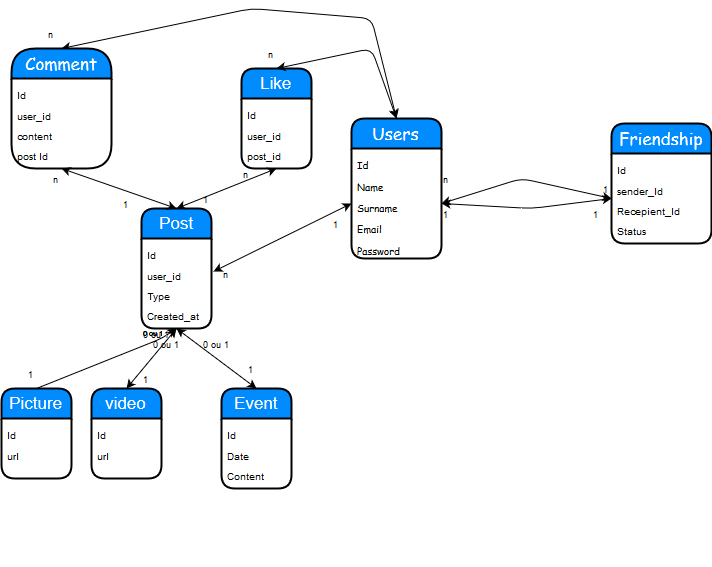

The diagram above was exported from draw.io. Its source (the exported page's mxGraphModel, read from the mxfile embedded in the PNG):
<mxGraphModel dx="876" dy="1623" grid="1" gridSize="10" guides="1" tooltips="1" connect="1" arrows="1" fold="1" page="1" pageScale="1" pageWidth="826" pageHeight="1169" background="#ffffff" math="0" shadow="0">
  <root>
    <mxCell id="0" />
    <mxCell id="1" parent="0" />
    <mxCell id="14" value="&lt;font face=&quot;Comic Sans MS&quot;&gt;Users&lt;/font&gt;" style="swimlane;html=1;childLayout=stackLayout;horizontal=1;startSize=30;horizontalStack=0;fillColor=#008cff;fontColor=#FFFFFF;rounded=1;fontSize=17;fontStyle=0;strokeWidth=2;resizeParent=0;resizeLast=1;shadow=0;dashed=0;align=center;spacing=2;" vertex="1" parent="1">
      <mxGeometry x="380" y="20" width="90" height="140" as="geometry" />
    </mxCell>
    <mxCell id="15" value="&lt;font style=&quot;font-size: 10px ; line-height: 120%&quot; face=&quot;Comic Sans MS&quot;&gt;Id&lt;br&gt;Name&lt;/font&gt;&lt;font face=&quot;Comic Sans MS&quot;&gt;&lt;br&gt;&lt;font style=&quot;font-size: 10px ; line-height: 120%&quot;&gt;Surname&lt;br&gt;Email&lt;br&gt;Password&lt;/font&gt;&lt;/font&gt;" style="whiteSpace=wrap;html=1;align=left;strokeColor=none;fillColor=none;spacingLeft=4;fontSize=17;verticalAlign=top;resizable=0;rotatable=0;part=1;" vertex="1" parent="14">
      <mxGeometry y="30" width="90" height="110" as="geometry" />
    </mxCell>
    <mxCell id="36" value="&lt;font face=&quot;Comic Sans MS&quot;&gt;Friendship&lt;/font&gt;" style="swimlane;html=1;childLayout=stackLayout;horizontal=1;startSize=30;horizontalStack=0;fillColor=#008cff;fontColor=#FFFFFF;rounded=1;fontSize=17;fontStyle=0;strokeWidth=2;resizeParent=0;resizeLast=1;shadow=0;dashed=0;align=center;spacing=2;" vertex="1" parent="1">
      <mxGeometry x="640" y="25" width="100" height="120" as="geometry" />
    </mxCell>
    <mxCell id="37" value="&lt;font style=&quot;font-size: 10px&quot;&gt;Id&lt;br&gt;sender_Id&lt;br&gt;Recepient_Id&lt;br&gt;Status&lt;br&gt;&lt;br&gt;&lt;/font&gt;" style="whiteSpace=wrap;html=1;align=left;strokeColor=none;fillColor=none;spacingLeft=4;fontSize=17;verticalAlign=top;resizable=0;rotatable=0;part=1;" vertex="1" parent="36">
      <mxGeometry y="30" width="100" height="90" as="geometry" />
    </mxCell>
    <mxCell id="42" value="Event" style="swimlane;html=1;childLayout=stackLayout;horizontal=1;startSize=30;horizontalStack=0;fillColor=#008cff;fontColor=#FFFFFF;rounded=1;fontSize=17;fontStyle=0;strokeWidth=2;resizeParent=0;resizeLast=1;shadow=0;dashed=0;align=center;spacing=2;" vertex="1" parent="1">
      <mxGeometry x="250" y="290" width="70" height="100" as="geometry" />
    </mxCell>
    <mxCell id="43" value="&lt;font style=&quot;font-size: 10px&quot;&gt;Id&lt;br&gt;Date&lt;br&gt;Content&lt;br&gt;&lt;br&gt;&lt;br&gt;&lt;br&gt;&lt;/font&gt;" style="whiteSpace=wrap;html=1;align=left;strokeColor=none;fillColor=none;spacingLeft=4;fontSize=17;verticalAlign=top;resizable=0;rotatable=0;part=1;" vertex="1" parent="42">
      <mxGeometry y="30" width="70" height="70" as="geometry" />
    </mxCell>
    <mxCell id="46" value="Picture" style="swimlane;html=1;childLayout=stackLayout;horizontal=1;startSize=30;horizontalStack=0;fillColor=#008cff;fontColor=#FFFFFF;rounded=1;fontSize=17;fontStyle=0;strokeWidth=2;resizeParent=0;resizeLast=1;shadow=0;dashed=0;align=center;spacing=2;" vertex="1" parent="1">
      <mxGeometry x="30" y="290" width="70" height="90" as="geometry" />
    </mxCell>
    <mxCell id="47" value="&lt;font style=&quot;font-size: 10px&quot;&gt;Id&lt;br&gt;url&lt;br&gt;&lt;br&gt;&lt;br&gt;&lt;br&gt;&lt;br&gt;&lt;br&gt;&lt;/font&gt;" style="whiteSpace=wrap;html=1;align=left;strokeColor=none;fillColor=none;spacingLeft=4;fontSize=17;verticalAlign=top;resizable=0;rotatable=0;part=1;" vertex="1" parent="46">
      <mxGeometry y="30" width="70" height="60" as="geometry" />
    </mxCell>
    <mxCell id="50" value="video" style="swimlane;html=1;childLayout=stackLayout;horizontal=1;startSize=30;horizontalStack=0;fillColor=#008cff;fontColor=#FFFFFF;rounded=1;fontSize=17;fontStyle=0;strokeWidth=2;resizeParent=0;resizeLast=1;shadow=0;dashed=0;align=center;spacing=2;" vertex="1" parent="1">
      <mxGeometry x="120" y="290" width="70" height="90" as="geometry" />
    </mxCell>
    <mxCell id="51" value="&lt;font style=&quot;font-size: 10px&quot;&gt;Id&lt;br&gt;url&lt;br&gt;&lt;br&gt;&lt;br&gt;&lt;br&gt;&lt;br&gt;&lt;br&gt;&lt;/font&gt;" style="whiteSpace=wrap;html=1;align=left;strokeColor=none;fillColor=none;spacingLeft=4;fontSize=17;verticalAlign=top;resizable=0;rotatable=0;part=1;" vertex="1" parent="50">
      <mxGeometry y="30" width="70" height="60" as="geometry" />
    </mxCell>
    <mxCell id="28" value="Like" style="swimlane;html=1;childLayout=stackLayout;horizontal=1;startSize=30;horizontalStack=0;fillColor=#008cff;fontColor=#FFFFFF;rounded=1;fontSize=17;fontStyle=0;strokeWidth=2;resizeParent=0;resizeLast=1;shadow=0;dashed=0;align=center;spacing=2;" vertex="1" parent="1">
      <mxGeometry x="270" y="-30" width="70" height="100" as="geometry" />
    </mxCell>
    <mxCell id="29" value="&lt;font style=&quot;font-size: 10px&quot;&gt;Id&lt;br&gt;user_id&lt;br&gt;post_id&lt;br&gt;&lt;br&gt;&lt;br&gt;&lt;br&gt;&lt;/font&gt;" style="whiteSpace=wrap;html=1;align=left;strokeColor=none;fillColor=none;spacingLeft=4;fontSize=17;verticalAlign=top;resizable=0;rotatable=0;part=1;" vertex="1" parent="28">
      <mxGeometry y="30" width="70" height="70" as="geometry" />
    </mxCell>
    <mxCell id="98" value="n" style="text;html=1;resizable=0;points=[];autosize=1;align=left;verticalAlign=top;spacingTop=-4;fontSize=9;" vertex="1" parent="28">
      <mxGeometry y="100" width="70" as="geometry" />
    </mxCell>
    <mxCell id="56" value="" style="endArrow=classic;startArrow=none;html=1;entryX=0.5;entryY=1;exitX=0.5;exitY=0;" edge="1" parent="1" source="46" target="41">
      <mxGeometry width="50" height="50" relative="1" as="geometry">
        <mxPoint x="75" y="280" as="sourcePoint" />
        <mxPoint x="125" y="230" as="targetPoint" />
        <Array as="points">
          <mxPoint x="190" y="240" />
        </Array>
      </mxGeometry>
    </mxCell>
    <mxCell id="58" value="" style="endArrow=classic;startArrow=classic;html=1;entryX=0.5;entryY=1;exitX=0.5;exitY=0;" edge="1" parent="1" source="50" target="41">
      <mxGeometry width="50" height="50" relative="1" as="geometry">
        <mxPoint y="540" as="sourcePoint" />
        <mxPoint x="50" y="490" as="targetPoint" />
      </mxGeometry>
    </mxCell>
    <mxCell id="59" value="" style="endArrow=classic;startArrow=classic;html=1;entryX=0.5;entryY=1;exitX=0.5;exitY=0;" edge="1" parent="1" source="42" target="41">
      <mxGeometry width="50" height="50" relative="1" as="geometry">
        <mxPoint y="540" as="sourcePoint" />
        <mxPoint x="50" y="490" as="targetPoint" />
      </mxGeometry>
    </mxCell>
    <mxCell id="60" value="1&lt;br&gt;" style="text;html=1;resizable=0;points=[];autosize=1;align=left;verticalAlign=top;spacingTop=-4;fontSize=9;" vertex="1" parent="1">
      <mxGeometry x="275" y="265" width="20" height="20" as="geometry" />
    </mxCell>
    <mxCell id="61" value="0 ou 1&lt;br&gt;" style="text;html=1;resizable=0;points=[];autosize=1;align=left;verticalAlign=top;spacingTop=-4;fontSize=9;" vertex="1" parent="1">
      <mxGeometry x="230" y="240" width="20" height="20" as="geometry" />
    </mxCell>
    <mxCell id="62" value="1&lt;br&gt;" style="text;html=1;resizable=0;points=[];autosize=1;align=left;verticalAlign=top;spacingTop=-4;fontSize=9;" vertex="1" parent="1">
      <mxGeometry x="170" y="275" width="20" height="20" as="geometry" />
    </mxCell>
    <mxCell id="63" value="1&lt;br&gt;" style="text;html=1;resizable=0;points=[];autosize=1;align=left;verticalAlign=top;spacingTop=-4;fontSize=9;" vertex="1" parent="1">
      <mxGeometry x="55" y="270" width="20" height="20" as="geometry" />
    </mxCell>
    <mxCell id="64" value="" style="endArrow=none;startArrow=classic;html=1;entryX=0.5;entryY=1;exitX=0.5;exitY=0;" edge="1" parent="1" source="46" target="63">
      <mxGeometry width="50" height="50" relative="1" as="geometry">
        <mxPoint x="65" y="290" as="sourcePoint" />
        <mxPoint x="215" y="240" as="targetPoint" />
      </mxGeometry>
    </mxCell>
    <mxCell id="40" value="Post" style="swimlane;html=1;childLayout=stackLayout;horizontal=1;startSize=30;horizontalStack=0;fillColor=#008cff;fontColor=#FFFFFF;rounded=1;fontSize=17;fontStyle=0;strokeWidth=2;resizeParent=0;resizeLast=1;shadow=0;dashed=0;align=center;spacing=2;" vertex="1" parent="1">
      <mxGeometry x="170" y="110" width="70" height="120" as="geometry" />
    </mxCell>
    <mxCell id="41" value="&lt;font style=&quot;font-size: 10px&quot;&gt;Id&lt;br&gt;user_id&lt;br&gt;Type&lt;br&gt;Created_at&lt;br&gt;&lt;/font&gt;" style="whiteSpace=wrap;html=1;align=left;strokeColor=none;fillColor=none;spacingLeft=4;fontSize=17;verticalAlign=top;resizable=0;rotatable=0;part=1;" vertex="1" parent="40">
      <mxGeometry y="30" width="70" height="90" as="geometry" />
    </mxCell>
    <mxCell id="71" value="0 ou 1&lt;br&gt;" style="text;html=1;resizable=0;points=[];autosize=1;align=left;verticalAlign=top;spacingTop=-4;fontSize=7;" vertex="1" parent="40">
      <mxGeometry y="120" width="70" as="geometry" />
    </mxCell>
    <mxCell id="72" value="0 ou 1&lt;br&gt;" style="text;html=1;resizable=0;points=[];autosize=1;align=left;verticalAlign=top;spacingTop=-4;fontSize=7;" vertex="1" parent="40">
      <mxGeometry y="120" width="70" as="geometry" />
    </mxCell>
    <mxCell id="74" value="0 ou 1&lt;br&gt;" style="text;html=1;resizable=0;points=[];autosize=1;align=left;verticalAlign=top;spacingTop=-4;fontSize=7;" vertex="1" parent="40">
      <mxGeometry y="120" width="70" as="geometry" />
    </mxCell>
    <mxCell id="73" value="0 ou 1&lt;br&gt;" style="text;html=1;resizable=0;points=[];autosize=1;align=left;verticalAlign=top;spacingTop=-4;fontSize=9;" vertex="1" parent="40">
      <mxGeometry y="120" width="70" as="geometry" />
    </mxCell>
    <mxCell id="76" value="0 ou 1&lt;br&gt;" style="text;html=1;resizable=0;points=[];autosize=1;align=left;verticalAlign=top;spacingTop=-4;fontSize=9;" vertex="1" parent="1">
      <mxGeometry x="180" y="240" width="20" height="20" as="geometry" />
    </mxCell>
    <mxCell id="77" value="" style="endArrow=classic;startArrow=classic;html=1;fontSize=7;entryX=0;entryY=0.5;exitX=1.029;exitY=0.367;exitPerimeter=0;" edge="1" parent="1" source="41" target="15">
      <mxGeometry width="50" height="50" relative="1" as="geometry">
        <mxPoint x="285" y="165" as="sourcePoint" />
        <mxPoint x="335" y="115" as="targetPoint" />
      </mxGeometry>
    </mxCell>
    <mxCell id="78" value="" style="endArrow=classic;startArrow=classic;html=1;fontSize=7;entryX=0.5;entryY=1;exitX=0.5;exitY=0;" edge="1" parent="1" source="40" target="29">
      <mxGeometry width="50" height="50" relative="1" as="geometry">
        <mxPoint x="140" y="118" as="sourcePoint" />
        <mxPoint x="278" y="50" as="targetPoint" />
      </mxGeometry>
    </mxCell>
    <mxCell id="79" value="" style="endArrow=classic;startArrow=classic;html=1;fontSize=7;entryX=0.5;entryY=1;exitX=0.5;exitY=0;" edge="1" parent="1" source="40" target="38">
      <mxGeometry width="50" height="50" relative="1" as="geometry">
        <mxPoint x="262" y="193" as="sourcePoint" />
        <mxPoint x="400" y="125" as="targetPoint" />
      </mxGeometry>
    </mxCell>
    <mxCell id="80" value="" style="endArrow=classic;startArrow=classic;html=1;fontSize=7;entryX=0.5;entryY=0;exitX=0.5;exitY=0;" edge="1" parent="1" source="28" target="14">
      <mxGeometry width="50" height="50" relative="1" as="geometry">
        <mxPoint x="272" y="203" as="sourcePoint" />
        <mxPoint x="410" y="135" as="targetPoint" />
        <Array as="points">
          <mxPoint x="400" y="-50" />
        </Array>
      </mxGeometry>
    </mxCell>
    <mxCell id="81" value="" style="endArrow=classic;startArrow=classic;html=1;fontSize=7;entryX=0.5;entryY=0;exitX=0.5;exitY=0;" edge="1" parent="1" source="38" target="14">
      <mxGeometry width="50" height="50" relative="1" as="geometry">
        <mxPoint x="282" y="213" as="sourcePoint" />
        <mxPoint x="420" y="145" as="targetPoint" />
        <Array as="points">
          <mxPoint x="280" y="-90" />
          <mxPoint x="400" y="-80" />
        </Array>
      </mxGeometry>
    </mxCell>
    <mxCell id="82" value="" style="endArrow=classic;startArrow=classic;html=1;fontSize=7;entryX=0;entryY=0.5;exitX=1;exitY=0.5;" edge="1" parent="1" source="15" target="37">
      <mxGeometry width="50" height="50" relative="1" as="geometry">
        <mxPoint x="450" y="219" as="sourcePoint" />
        <mxPoint x="588" y="151" as="targetPoint" />
        <Array as="points">
          <mxPoint x="560" y="110" />
        </Array>
      </mxGeometry>
    </mxCell>
    <mxCell id="83" value="" style="endArrow=classic;startArrow=classic;html=1;fontSize=7;entryX=0;entryY=0.5;exitX=1;exitY=0.5;" edge="1" parent="1" source="15" target="37">
      <mxGeometry width="50" height="50" relative="1" as="geometry">
        <mxPoint x="302" y="233" as="sourcePoint" />
        <mxPoint x="440" y="165" as="targetPoint" />
        <Array as="points">
          <mxPoint x="550" y="80" />
        </Array>
      </mxGeometry>
    </mxCell>
    <mxCell id="85" value="1&lt;br&gt;" style="text;html=1;resizable=0;points=[];autosize=1;align=left;verticalAlign=top;spacingTop=-4;fontSize=9;" vertex="1" parent="1">
      <mxGeometry x="620" y="110" width="20" height="10" as="geometry" />
    </mxCell>
    <mxCell id="86" value="n&lt;br&gt;" style="text;html=1;resizable=0;points=[];autosize=1;align=left;verticalAlign=top;spacingTop=-4;fontSize=9;" vertex="1" parent="1">
      <mxGeometry x="470" y="75" width="20" height="10" as="geometry" />
    </mxCell>
    <mxCell id="87" value="1&lt;br&gt;" style="text;html=1;resizable=0;points=[];autosize=1;align=left;verticalAlign=top;spacingTop=-4;fontSize=9;" vertex="1" parent="1">
      <mxGeometry x="470" y="110" width="20" height="10" as="geometry" />
    </mxCell>
    <mxCell id="88" value="1&lt;br&gt;" style="text;html=1;resizable=0;points=[];autosize=1;align=left;verticalAlign=top;spacingTop=-4;fontSize=9;" vertex="1" parent="1">
      <mxGeometry x="630" y="85" width="20" height="10" as="geometry" />
    </mxCell>
    <mxCell id="90" value="n" style="text;html=1;resizable=0;points=[];autosize=1;align=left;verticalAlign=top;spacingTop=-4;fontSize=9;" vertex="1" parent="1">
      <mxGeometry x="295" y="-50" width="20" height="10" as="geometry" />
    </mxCell>
    <mxCell id="91" value="n" style="text;html=1;resizable=0;points=[];autosize=1;align=left;verticalAlign=top;spacingTop=-4;fontSize=9;" vertex="1" parent="1">
      <mxGeometry x="75" y="-70" width="20" height="10" as="geometry" />
    </mxCell>
    <mxCell id="93" value="n" style="text;html=1;resizable=0;points=[];autosize=1;align=left;verticalAlign=top;spacingTop=-4;fontSize=9;" vertex="1" parent="1">
      <mxGeometry x="80" y="75" width="100" as="geometry" />
    </mxCell>
    <mxCell id="38" value="&lt;font face=&quot;Comic Sans MS&quot;&gt;Comment&lt;/font&gt;" style="swimlane;html=1;childLayout=stackLayout;horizontal=1;startSize=30;horizontalStack=0;fillColor=#008cff;fontColor=#FFFFFF;rounded=1;fontSize=17;fontStyle=0;strokeWidth=2;resizeParent=0;resizeLast=1;shadow=0;dashed=0;align=center;spacing=2;arcSize=27;" vertex="1" parent="1">
      <mxGeometry x="40" y="-50" width="100" height="120" as="geometry" />
    </mxCell>
    <mxCell id="39" value="&lt;font style=&quot;font-size: 10px&quot;&gt;Id&lt;br&gt;user_id&lt;br&gt;content&lt;br&gt;post Id&lt;br&gt;&lt;br&gt;&lt;/font&gt;" style="whiteSpace=wrap;html=1;align=left;strokeColor=none;fillColor=none;spacingLeft=4;fontSize=17;verticalAlign=top;resizable=0;rotatable=0;part=1;" vertex="1" parent="38">
      <mxGeometry y="30" width="100" height="90" as="geometry" />
    </mxCell>
    <mxCell id="94" value="n" style="text;html=1;resizable=0;points=[];autosize=1;align=left;verticalAlign=top;spacingTop=-4;fontSize=9;" vertex="1" parent="1">
      <mxGeometry x="250" y="170" width="20" height="10" as="geometry" />
    </mxCell>
    <mxCell id="95" value="1&lt;br&gt;" style="text;html=1;resizable=0;points=[];autosize=1;align=left;verticalAlign=top;spacingTop=-4;fontSize=9;" vertex="1" parent="1">
      <mxGeometry x="360" y="120" width="20" height="20" as="geometry" />
    </mxCell>
    <mxCell id="96" value="1&lt;br&gt;" style="text;html=1;resizable=0;points=[];autosize=1;align=left;verticalAlign=top;spacingTop=-4;fontSize=9;" vertex="1" parent="1">
      <mxGeometry x="150" y="100" width="20" height="20" as="geometry" />
    </mxCell>
    <mxCell id="97" value="1&lt;br&gt;" style="text;html=1;resizable=0;points=[];autosize=1;align=left;verticalAlign=top;spacingTop=-4;fontSize=9;" vertex="1" parent="1">
      <mxGeometry x="230" y="95" width="20" height="20" as="geometry" />
    </mxCell>
  </root>
</mxGraphModel>